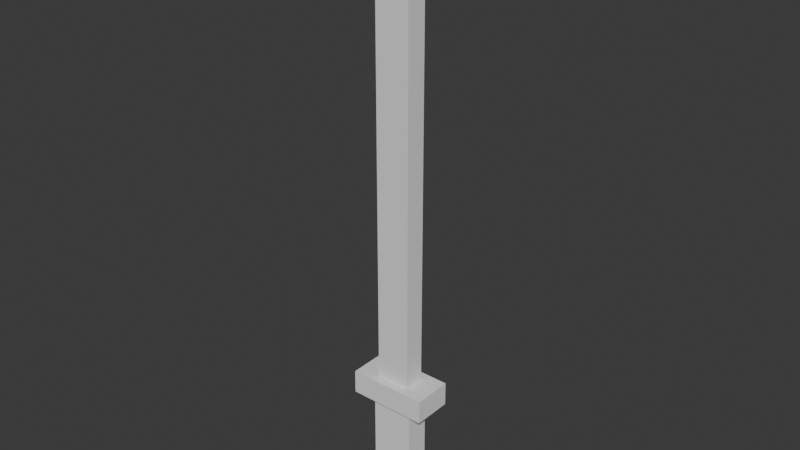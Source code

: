 # Source: sworld.blend  (saved by Blender 4.2.66; exported with 4.5.12 LTS)
import bpy
from mathutils import Matrix  # noqa: F401  (used for matrix-valued properties, if any)

bpy.ops.wm.read_factory_settings(use_empty=True)
scene = bpy.context.scene
scene.name = 'Scene'

# ---- collections
col_collection = bpy.data.collections.new('Collection'); scene.collection.children.link(col_collection)

# ---- world
world_world = bpy.data.worlds.new('World'); scene.world = world_world
world_world.use_nodes = True; world_world.node_tree.nodes.clear()
_N = world_world.node_tree.nodes; _L = world_world.node_tree.links
n0 = _N.new('ShaderNodeOutputWorld'); n0.name = 'World Output'; n0.location = (300, 300)
n1 = _N.new('ShaderNodeBackground'); n1.name = 'Background'; n1.location = (10, 300)
n1.inputs[0].default_value = (0.05088, 0.05088, 0.05088, 1.0)
_L.new(n1.outputs[0], n0.inputs[0])
n0.is_active_output = True
world_world.color = (0.05088, 0.05088, 0.05088)
world_world.sun_shadow_jitter_overblur = 0.0

# ---- meshes
me_cube_001 = bpy.data.meshes.new('Cube.001')
me_cube_001.from_pydata([(0.1315, 0.07888, 0.4), (0.1315, 0.07888, 3.8), (0.1315, -0.07888, 0.4), (0.1315, -0.07888, 3.8), (-0.1315, 0.07888, 0.4), (-0.1315, 0.07888, 3.8), (-0.1315, -0.07888, 0.4), (-0.1315, -0.07888, 3.8), (0.1315, 0.07888, 1.3), (0.1315, 0.07888, 2.2), (0.1315, 0.07888, 3.1), (0.1315, -0.07888, 3.1), (0.1315, -0.07888, 2.2), (0.1315, -0.07888, 1.3), (-0.1315, -0.07888, 3.1), (-0.1315, -0.07888, 2.2), (-0.1315, -0.07888, 1.3), (-0.1315, 0.07888, 3.1), (-0.1315, 0.07888, 2.2), (-0.1315, 0.07888, 1.3), (-0.04382, -0.07888, 0.4), (0.04382, -0.07888, 0.4), (0.04382, -0.07888, 4.0), (-0.04382, -0.07888, 4.0), (0.04382, 0.07888, 0.4), (-0.04382, 0.07888, 0.4), (-0.04382, 0.07888, 4.0), (0.04382, 0.07888, 4.0), (-0.04382, 0.07888, 1.3), (0.04382, 0.07888, 1.3), (-0.04382, 0.07888, 2.2), (0.04382, 0.07888, 2.2), (-0.04382, 0.07888, 3.1), (0.04382, 0.07888, 3.1), (0.04382, -0.07888, 1.3), (-0.04382, -0.07888, 1.3), (0.04382, -0.07888, 2.2), (-0.04382, -0.07888, 2.2), (0.04382, -0.07888, 3.1), (-0.04382, -0.07888, 3.1), (0.1315, 0.07888, 3.55), (0.1315, -0.07888, 3.55), (-0.1315, -0.07888, 3.55), (-0.1315, 0.07888, 3.55), (-0.04382, 0.07888, 3.55), (0.04382, 0.07888, 3.55), (0.04382, -0.07888, 3.55), (-0.04382, -0.07888, 3.55), (-0.3, -0.15, 0.31), (-0.3, -0.15, 0.49), (-0.3, 0.15, 0.31), (-0.3, 0.15, 0.49), (0.3, -0.15, 0.31), (0.3, -0.15, 0.49), (0.3, 0.15, 0.31), (0.3, 0.15, 0.49), (-0.162, -0.09, -0.4369), (-0.162, -0.09, 0.3744), (-0.162, 0.09, -0.4369), (-0.162, 0.09, 0.3744), (0.162, -0.09, -0.4369), (0.162, -0.09, 0.3744), (0.162, 0.09, -0.4369), (0.162, 0.09, 0.3744), (-0.2396, -0.1331, -0.5483), (-0.2396, -0.1331, -0.2865), (-0.2396, 0.1331, -0.5483), (-0.2396, 0.1331, -0.2865), (0.2396, -0.1331, -0.5483), (0.2396, -0.1331, -0.2865), (0.2396, 0.1331, -0.5483), (0.2396, 0.1331, -0.2865)], [], [(40, 1, 3, 41), (47, 23, 7, 42), (42, 7, 5, 43), (45, 27, 1, 40), (20, 6, 4, 25), (22, 3, 1, 27), (24, 29, 8, 0), (29, 31, 9, 8), (31, 33, 10, 9), (6, 16, 19, 4), (16, 15, 18, 19), (15, 14, 17, 18), (20, 35, 16, 6), (35, 37, 15, 16), (37, 39, 14, 15), (0, 8, 13, 2), (8, 9, 12, 13), (9, 10, 11, 12), (12, 11, 38, 36), (36, 38, 39, 37), (13, 12, 36, 34), (34, 36, 37, 35), (2, 13, 34, 21), (21, 34, 35, 20), (18, 17, 32, 30), (30, 32, 33, 31), (19, 18, 30, 28), (28, 30, 31, 29), (4, 19, 28, 25), (25, 28, 29, 24), (7, 23, 26, 5), (23, 22, 27, 26), (2, 21, 24, 0), (21, 20, 25, 24), (43, 5, 26, 44), (44, 26, 27, 45), (41, 3, 22, 46), (46, 22, 23, 47), (38, 46, 47, 39), (11, 41, 46, 38), (32, 44, 45, 33), (17, 43, 44, 32), (33, 45, 40, 10), (14, 42, 43, 17), (39, 47, 42, 14), (10, 40, 41, 11), (48, 49, 51, 50), (50, 51, 55, 54), (54, 55, 53, 52), (52, 53, 49, 48), (50, 54, 52, 48), (55, 51, 49, 53), (56, 57, 59, 58), (58, 59, 63, 62), (62, 63, 61, 60), (60, 61, 57, 56), (58, 62, 60, 56), (63, 59, 57, 61), (64, 65, 67, 66), (66, 67, 71, 70), (70, 71, 69, 68), (68, 69, 65, 64), (66, 70, 68, 64), (71, 67, 65, 69)])
_uv = me_cube_001.uv_layers.new(name='UVMap')
_uv.uv.foreach_set('vector', [0.5938, 0.0, 0.625, 0.0, 0.625, 0.25, 0.5938, 0.25, 0.5938, 0.4167, 0.625, 0.4167, 0.625, 0.5, 0.5938, 0.5, 0.5938, 0.5, 0.625, 0.5, 0.625, 0.75, 0.5938, 0.75, 0.5938, 0.9167, 0.625, 0.9167, 0.625, 1.0, 0.5938, 1.0, 0.2917, 0.5, 0.375, 0.5, 0.375, 0.75, 0.2917, 0.75, 0.7917, 0.5, 0.875, 0.5, 0.875, 0.75, 0.7917, 0.75, 0.375, 0.9167, 0.4375, 0.9167, 0.4375, 1.0, 0.375, 1.0, 0.4375, 0.9167, 0.5, 0.9167, 0.5, 1.0, 0.4375, 1.0, 0.5, 0.9167, 0.5625, 0.9167, 0.5625, 1.0, 0.5, 1.0, 0.375, 0.5, 0.4375, 0.5, 0.4375, 0.75, 0.375, 0.75, 0.4375, 0.5, 0.5, 0.5, 0.5, 0.75, 0.4375, 0.75, 0.5, 0.5, 0.5625, 0.5, 0.5625, 0.75, 0.5, 0.75, 0.375, 0.4167, 0.4375, 0.4167, 0.4375, 0.5, 0.375, 0.5, 0.4375, 0.4167, 0.5, 0.4167, 0.5, 0.5, 0.4375, 0.5, 0.5, 0.4167, 0.5625, 0.4167, 0.5625, 0.5, 0.5, 0.5, 0.375, 0.0, 0.4375, 0.0, 0.4375, 0.25, 0.375, 0.25, 0.4375, 0.0, 0.5, 0.0, 0.5, 0.25, 0.4375, 0.25, 0.5, 0.0, 0.5625, 0.0, 0.5625, 0.25, 0.5, 0.25, 0.5, 0.25, 0.5625, 0.25, 0.5625, 0.3333, 0.5, 0.3333, 0.5, 0.3333, 0.5625, 0.3333, 0.5625, 0.4167, 0.5, 0.4167, 0.4375, 0.25, 0.5, 0.25, 0.5, 0.3333, 0.4375, 0.3333, 0.4375, 0.3333, 0.5, 0.3333, 0.5, 0.4167, 0.4375, 0.4167, 0.375, 0.25, 0.4375, 0.25, 0.4375, 0.3333, 0.375, 0.3333, 0.375, 0.3333, 0.4375, 0.3333, 0.4375, 0.4167, 0.375, 0.4167, 0.5, 0.75, 0.5625, 0.75, 0.5625, 0.8333, 0.5, 0.8333, 0.5, 0.8333, 0.5625, 0.8333, 0.5625, 0.9167, 0.5, 0.9167, 0.4375, 0.75, 0.5, 0.75, 0.5, 0.8333, 0.4375, 0.8333, 0.4375, 0.8333, 0.5, 0.8333, 0.5, 0.9167, 0.4375, 0.9167, 0.375, 0.75, 0.4375, 0.75, 0.4375, 0.8333, 0.375, 0.8333, 0.375, 0.8333, 0.4375, 0.8333, 0.4375, 0.9167, 0.375, 0.9167, 0.625, 0.5, 0.7083, 0.5, 0.7083, 0.75, 0.625, 0.75, 0.7083, 0.5, 0.7917, 0.5, 0.7917, 0.75, 0.7083, 0.75, 0.125, 0.5, 0.2083, 0.5, 0.2083, 0.75, 0.125, 0.75, 0.2083, 0.5, 0.2917, 0.5, 0.2917, 0.75, 0.2083, 0.75, 0.5938, 0.75, 0.625, 0.75, 0.625, 0.8333, 0.5938, 0.8333, 0.5938, 0.8333, 0.625, 0.8333, 0.625, 0.9167, 0.5938, 0.9167, 0.5938, 0.25, 0.625, 0.25, 0.625, 0.3333, 0.5938, 0.3333, 0.5938, 0.3333, 0.625, 0.3333, 0.625, 0.4167, 0.5938, 0.4167, 0.5625, 0.3333, 0.5938, 0.3333, 0.5938, 0.4167, 0.5625, 0.4167, 0.5625, 0.25, 0.5938, 0.25, 0.5938, 0.3333, 0.5625, 0.3333, 0.5625, 0.8333, 0.5938, 0.8333, 0.5938, 0.9167, 0.5625, 0.9167, 0.5625, 0.75, 0.5938, 0.75, 0.5938, 0.8333, 0.5625, 0.8333, 0.5625, 0.9167, 0.5938, 0.9167, 0.5938, 1.0, 0.5625, 1.0, 0.5625, 0.5, 0.5938, 0.5, 0.5938, 0.75, 0.5625, 0.75, 0.5625, 0.4167, 0.5938, 0.4167, 0.5938, 0.5, 0.5625, 0.5, 0.5625, 0.0, 0.5938, 0.0, 0.5938, 0.25, 0.5625, 0.25, 0.375, 0.0, 0.625, 0.0, 0.625, 0.25, 0.375, 0.25, 0.375, 0.25, 0.625, 0.25, 0.625, 0.5, 0.375, 0.5, 0.375, 0.5, 0.625, 0.5, 0.625, 0.75, 0.375, 0.75, 0.375, 0.75, 0.625, 0.75, 0.625, 1.0, 0.375, 1.0, 0.125, 0.5, 0.375, 0.5, 0.375, 0.75, 0.125, 0.75, 0.625, 0.5, 0.875, 0.5, 0.875, 0.75, 0.625, 0.75, 0.375, 0.0, 0.625, 0.0, 0.625, 0.25, 0.375, 0.25, 0.375, 0.25, 0.625, 0.25, 0.625, 0.5, 0.375, 0.5, 0.375, 0.5, 0.625, 0.5, 0.625, 0.75, 0.375, 0.75, 0.375, 0.75, 0.625, 0.75, 0.625, 1.0, 0.375, 1.0, 0.125, 0.5, 0.375, 0.5, 0.375, 0.75, 0.125, 0.75, 0.625, 0.5, 0.875, 0.5, 0.875, 0.75, 0.625, 0.75, 0.375, 0.0, 0.625, 0.0, 0.625, 0.25, 0.375, 0.25, 0.375, 0.25, 0.625, 0.25, 0.625, 0.5, 0.375, 0.5, 0.375, 0.5, 0.625, 0.5, 0.625, 0.75, 0.375, 0.75, 0.375, 0.75, 0.625, 0.75, 0.625, 1.0, 0.375, 1.0, 0.125, 0.5, 0.375, 0.5, 0.375, 0.75, 0.125, 0.75, 0.625, 0.5, 0.875, 0.5, 0.875, 0.75, 0.625, 0.75])
me_cube_001.update()

# ---- objects
ob_cube = bpy.data.objects.new('Cube', me_cube_001)

# ---- transforms, parenting, visibility, modifiers, constraints
ob_cube.location = (0.0, 0.0, 0.0)

# ---- collection membership
col_collection.objects.link(ob_cube)

# ---- scene / render settings (as saved in the file)
scene.frame_start = 1; scene.frame_end = 250; scene.frame_set(1)
scene.render.engine = 'BLENDER_EEVEE_NEXT'
bpy.context.view_layer.update()

# ---- added for rendering (the .blend has no active camera and no usable light): camera, sun
cam_auto = bpy.data.cameras.new('AutoCamera')
cam_auto.lens = 50.0
cam_auto.sensor_width = 36.0
cam_auto.clip_end = 1000.0
ob_auto_camera = bpy.data.objects.new('AutoCamera', cam_auto)
scene.collection.objects.link(ob_auto_camera)
ob_auto_camera.location = (4.25371, -5.10445, 5.12882)
ob_auto_camera.rotation_euler = (1.09748, -7.21219e-08, 0.694738)
scene.camera = ob_auto_camera
light_auto_sun = bpy.data.lights.new('AutoSun', 'SUN')
light_auto_sun.energy = 3.0
light_auto_sun.angle = 0.0523599
ob_auto_sun = bpy.data.objects.new('AutoSun', light_auto_sun)
scene.collection.objects.link(ob_auto_sun)
ob_auto_sun.rotation_euler = (0.872665, 0.174533, 0.523599)
bpy.context.view_layer.update()
